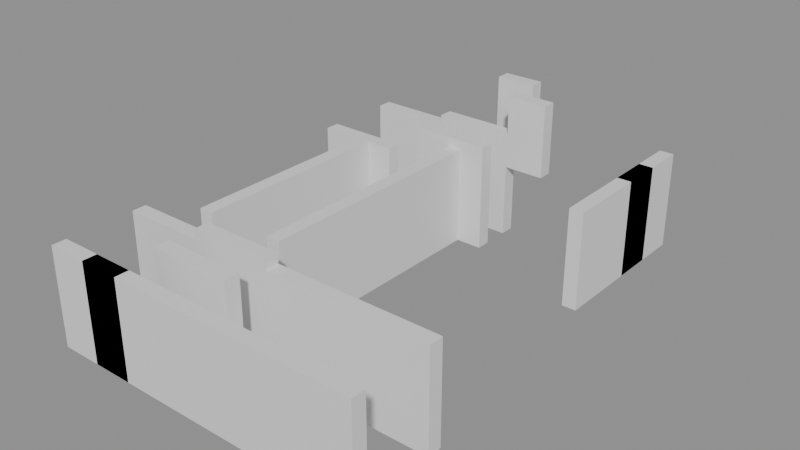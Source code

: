 # Source: building_lego.blend  (saved by Blender 5.0.119; exported with 4.5.12 LTS)
import bpy
from mathutils import Matrix  # noqa: F401  (used for matrix-valued properties, if any)

bpy.ops.wm.read_factory_settings(use_empty=True)
scene = bpy.context.scene
scene.name = 'Scene'

# ---- collections
col_01_paredes_externas = bpy.data.collections.new('01_Paredes_Externas'); scene.collection.children.link(col_01_paredes_externas)
col_02_paredes_internas = bpy.data.collections.new('02_Paredes_Internas'); scene.collection.children.link(col_02_paredes_internas)

# ---- materials (node trees are filled in below, after node groups)
mat_mat_parede_externa = bpy.data.materials.new('Mat_Parede_Externa')
mat_mat_parede_interna = bpy.data.materials.new('Mat_Parede_Interna')

# ---- material node trees
mat_mat_parede_externa.use_nodes = True; mat_mat_parede_externa.node_tree.nodes.clear()
_N = mat_mat_parede_externa.node_tree.nodes; _L = mat_mat_parede_externa.node_tree.links
n0 = _N.new('ShaderNodeBsdfPrincipled'); n0.name = 'BSDF - Pré-fundamentado'; n0.location = (-200, 100)
n1 = _N.new('ShaderNodeOutputMaterial'); n1.name = 'Saída de material'; n1.location = (200, 100)
_L.new(n0.outputs[0], n1.inputs[0])
n1.is_active_output = True
mat_mat_parede_interna.use_nodes = True; mat_mat_parede_interna.node_tree.nodes.clear()
_N = mat_mat_parede_interna.node_tree.nodes; _L = mat_mat_parede_interna.node_tree.links
n0 = _N.new('ShaderNodeBsdfPrincipled'); n0.name = 'BSDF - Pré-fundamentado'; n0.location = (-200, 100)
n1 = _N.new('ShaderNodeOutputMaterial'); n1.name = 'Saída de material'; n1.location = (200, 100)
_L.new(n0.outputs[0], n1.inputs[0])
n1.is_active_output = True

# ---- meshes
me_bloco_stone_wall_5112_3761_z0 = bpy.data.meshes.new('Bloco_stone_wall_5112_3761_z0')
me_bloco_stone_wall_5112_3761_z0.from_pydata([(-0.5, -0.175, -1.2), (0.5, -0.175, -1.2), (0.5, 0.175, -1.2), (-0.5, 0.175, -1.2), (-0.5, -0.175, 1.2), (0.5, -0.175, 1.2), (0.5, 0.175, 1.2), (-0.5, 0.175, 1.2)], [], [(0, 1, 2, 3), (4, 7, 6, 5), (0, 4, 5, 1), (2, 6, 7, 3), (0, 3, 7, 4), (1, 5, 6, 2)])
me_bloco_stone_wall_5112_3761_z0.materials.append(mat_mat_parede_externa)
me_bloco_stone_wall_5112_3761_z0.update()
me_bloco_stone_wall_5113_3761_z0 = bpy.data.meshes.new('Bloco_stone_wall_5113_3761_z0')
me_bloco_stone_wall_5113_3761_z0.from_pydata([(-0.5, -0.175, -1.2), (0.5, -0.175, -1.2), (0.5, 0.175, -1.2), (-0.5, 0.175, -1.2), (-0.5, -0.175, 1.2), (0.5, -0.175, 1.2), (0.5, 0.175, 1.2), (-0.5, 0.175, 1.2)], [], [(0, 1, 2, 3), (4, 7, 6, 5), (0, 4, 5, 1), (2, 6, 7, 3), (0, 3, 7, 4), (1, 5, 6, 2)])
me_bloco_stone_wall_5113_3761_z0.materials.append(mat_mat_parede_externa)
me_bloco_stone_wall_5113_3761_z0.update()
me_bloco_stone_wall_5113_3761_z0_001 = bpy.data.meshes.new('Bloco_stone_wall_5113_3761_z0.001')
me_bloco_stone_wall_5113_3761_z0_001.from_pydata([(-0.5, -0.175, -1.2), (0.5, -0.175, -1.2), (0.5, 0.175, -1.2), (-0.5, 0.175, -1.2), (-0.5, -0.175, 1.2), (0.5, -0.175, 1.2), (0.5, 0.175, 1.2), (-0.5, 0.175, 1.2)], [], [(0, 1, 2, 3), (4, 7, 6, 5), (0, 4, 5, 1), (2, 6, 7, 3), (0, 3, 7, 4), (1, 5, 6, 2)])
me_bloco_stone_wall_5113_3761_z0_001.materials.append(mat_mat_parede_externa)
me_bloco_stone_wall_5113_3761_z0_001.update()
me_bloco_stone_wall_5114_3761_z0 = bpy.data.meshes.new('Bloco_stone_wall_5114_3761_z0')
me_bloco_stone_wall_5114_3761_z0.from_pydata([(-0.5, -0.175, -1.2), (0.5, -0.175, -1.2), (0.5, 0.175, -1.2), (-0.5, 0.175, -1.2), (-0.5, -0.175, 1.2), (0.5, -0.175, 1.2), (0.5, 0.175, 1.2), (-0.5, 0.175, 1.2)], [], [(0, 1, 2, 3), (4, 7, 6, 5), (0, 4, 5, 1), (2, 6, 7, 3), (0, 3, 7, 4), (1, 5, 6, 2)])
me_bloco_stone_wall_5114_3761_z0.materials.append(mat_mat_parede_externa)
me_bloco_stone_wall_5114_3761_z0.update()
me_bloco_stone_wall_5115_3761_z0 = bpy.data.meshes.new('Bloco_stone_wall_5115_3761_z0')
me_bloco_stone_wall_5115_3761_z0.from_pydata([(-0.5, -0.175, -1.2), (0.5, -0.175, -1.2), (0.5, 0.175, -1.2), (-0.5, 0.175, -1.2), (-0.5, -0.175, 1.2), (0.5, -0.175, 1.2), (0.5, 0.175, 1.2), (-0.5, 0.175, 1.2)], [], [(0, 1, 2, 3), (4, 7, 6, 5), (0, 4, 5, 1), (2, 6, 7, 3), (0, 3, 7, 4), (1, 5, 6, 2)])
me_bloco_stone_wall_5115_3761_z0.materials.append(mat_mat_parede_externa)
me_bloco_stone_wall_5115_3761_z0.update()
me_bloco_stone_wall_5116_3761_z0 = bpy.data.meshes.new('Bloco_stone_wall_5116_3761_z0')
me_bloco_stone_wall_5116_3761_z0.from_pydata([(-0.5, -0.175, -1.2), (0.5, -0.175, -1.2), (0.5, 0.175, -1.2), (-0.5, 0.175, -1.2), (-0.5, -0.175, 1.2), (0.5, -0.175, 1.2), (0.5, 0.175, 1.2), (-0.5, 0.175, 1.2)], [], [(0, 1, 2, 3), (4, 7, 6, 5), (0, 4, 5, 1), (2, 6, 7, 3), (0, 3, 7, 4), (1, 5, 6, 2)])
me_bloco_stone_wall_5116_3761_z0.materials.append(mat_mat_parede_externa)
me_bloco_stone_wall_5116_3761_z0.update()
me_bloco_stone_wall_5117_3761_z0 = bpy.data.meshes.new('Bloco_stone_wall_5117_3761_z0')
me_bloco_stone_wall_5117_3761_z0.from_pydata([(-0.5, -0.175, -1.2), (0.5, -0.175, -1.2), (0.5, 0.175, -1.2), (-0.5, 0.175, -1.2), (-0.5, -0.175, 1.2), (0.5, -0.175, 1.2), (0.5, 0.175, 1.2), (-0.5, 0.175, 1.2)], [], [(0, 1, 2, 3), (4, 7, 6, 5), (0, 4, 5, 1), (2, 6, 7, 3), (0, 3, 7, 4), (1, 5, 6, 2)])
me_bloco_stone_wall_5117_3761_z0.materials.append(mat_mat_parede_externa)
me_bloco_stone_wall_5117_3761_z0.update()
me_bloco_stone_wall_5118_3761_z0 = bpy.data.meshes.new('Bloco_stone_wall_5118_3761_z0')
me_bloco_stone_wall_5118_3761_z0.from_pydata([(-0.5, -0.175, -1.2), (0.5, -0.175, -1.2), (0.5, 0.175, -1.2), (-0.5, 0.175, -1.2), (-0.5, -0.175, 1.2), (0.5, -0.175, 1.2), (0.5, 0.175, 1.2), (-0.5, 0.175, 1.2)], [], [(0, 1, 2, 3), (4, 7, 6, 5), (0, 4, 5, 1), (2, 6, 7, 3), (0, 3, 7, 4), (1, 5, 6, 2)])
me_bloco_stone_wall_5118_3761_z0.materials.append(mat_mat_parede_externa)
me_bloco_stone_wall_5118_3761_z0.update()
me_bloco_stone_wall_5119_3761_z0 = bpy.data.meshes.new('Bloco_stone_wall_5119_3761_z0')
me_bloco_stone_wall_5119_3761_z0.from_pydata([(-0.5, -0.175, -1.2), (0.5, -0.175, -1.2), (0.5, 0.175, -1.2), (-0.5, 0.175, -1.2), (-0.5, -0.175, 1.2), (0.5, -0.175, 1.2), (0.5, 0.175, 1.2), (-0.5, 0.175, 1.2)], [], [(0, 1, 2, 3), (4, 7, 6, 5), (0, 4, 5, 1), (2, 6, 7, 3), (0, 3, 7, 4), (1, 5, 6, 2)])
me_bloco_stone_wall_5119_3761_z0.materials.append(mat_mat_parede_externa)
me_bloco_stone_wall_5119_3761_z0.update()
me_bloco_wall_torch_5115_3772_z15 = bpy.data.meshes.new('Bloco_wall_torch_5115_3772_z15')
me_bloco_wall_torch_5115_3772_z15.from_pydata([(-0.5, -0.175, -0.9), (0.5, -0.175, -0.9), (0.5, 0.175, -0.9), (-0.5, 0.175, -0.9), (-0.5, -0.175, 0.9), (0.5, -0.175, 0.9), (0.5, 0.175, 0.9), (-0.5, 0.175, 0.9)], [], [(0, 1, 2, 3), (4, 7, 6, 5), (0, 4, 5, 1), (2, 6, 7, 3), (0, 3, 7, 4), (1, 5, 6, 2)])
me_bloco_wall_torch_5115_3772_z15.materials.append(mat_mat_parede_externa)
me_bloco_wall_torch_5115_3772_z15.update()
me_bloco_stone_wall_5119_3769_z0 = bpy.data.meshes.new('Bloco_stone_wall_5119_3769_z0')
me_bloco_stone_wall_5119_3769_z0.from_pydata([(-0.175, -0.5, -1.2), (0.175, -0.5, -1.2), (0.175, 0.5, -1.2), (-0.175, 0.5, -1.2), (-0.175, -0.5, 1.2), (0.175, -0.5, 1.2), (0.175, 0.5, 1.2), (-0.175, 0.5, 1.2)], [], [(0, 1, 2, 3), (4, 7, 6, 5), (0, 4, 5, 1), (2, 6, 7, 3), (0, 3, 7, 4), (1, 5, 6, 2)])
me_bloco_stone_wall_5119_3769_z0.materials.append(mat_mat_parede_externa)
me_bloco_stone_wall_5119_3769_z0.update()
me_bloco_stone_wall_5119_3770_z0 = bpy.data.meshes.new('Bloco_stone_wall_5119_3770_z0')
me_bloco_stone_wall_5119_3770_z0.from_pydata([(-0.175, -0.5, -1.2), (0.175, -0.5, -1.2), (0.175, 0.5, -1.2), (-0.175, 0.5, -1.2), (-0.175, -0.5, 1.2), (0.175, -0.5, 1.2), (0.175, 0.5, 1.2), (-0.175, 0.5, 1.2)], [], [(0, 1, 2, 3), (4, 7, 6, 5), (0, 4, 5, 1), (2, 6, 7, 3), (0, 3, 7, 4), (1, 5, 6, 2)])
me_bloco_stone_wall_5119_3770_z0.materials.append(mat_mat_parede_externa)
me_bloco_stone_wall_5119_3770_z0.update()
me_bloco_stone_wall_5119_3771_z0 = bpy.data.meshes.new('Bloco_stone_wall_5119_3771_z0')
me_bloco_stone_wall_5119_3771_z0.from_pydata([(-0.175, -0.5, -1.2), (0.175, -0.5, -1.2), (0.175, 0.5, -1.2), (-0.175, 0.5, -1.2), (-0.175, -0.5, 1.2), (0.175, -0.5, 1.2), (0.175, 0.5, 1.2), (-0.175, 0.5, 1.2)], [], [(0, 1, 2, 3), (4, 7, 6, 5), (0, 4, 5, 1), (2, 6, 7, 3), (0, 3, 7, 4), (1, 5, 6, 2)])
me_bloco_stone_wall_5119_3771_z0.materials.append(mat_mat_parede_externa)
me_bloco_stone_wall_5119_3771_z0.update()
me_bloco_stone_wall_5119_3771_z0_001 = bpy.data.meshes.new('Bloco_stone_wall_5119_3771_z0.001')
me_bloco_stone_wall_5119_3771_z0_001.from_pydata([(-0.175, -0.5, -1.2), (0.175, -0.5, -1.2), (0.175, 0.5, -1.2), (-0.175, 0.5, -1.2), (-0.175, -0.5, 1.2), (0.175, -0.5, 1.2), (0.175, 0.5, 1.2), (-0.175, 0.5, 1.2)], [], [(0, 1, 2, 3), (4, 7, 6, 5), (0, 4, 5, 1), (2, 6, 7, 3), (0, 3, 7, 4), (1, 5, 6, 2)])
me_bloco_stone_wall_5119_3771_z0_001.materials.append(mat_mat_parede_externa)
me_bloco_stone_wall_5119_3771_z0_001.update()
me_bloco_stone_wall_5119_3772_z0 = bpy.data.meshes.new('Bloco_stone_wall_5119_3772_z0')
me_bloco_stone_wall_5119_3772_z0.from_pydata([(-0.175, -0.5, -1.2), (0.175, -0.5, -1.2), (0.175, 0.5, -1.2), (-0.175, 0.5, -1.2), (-0.175, -0.5, 1.2), (0.175, -0.5, 1.2), (0.175, 0.5, 1.2), (-0.175, 0.5, 1.2)], [], [(0, 1, 2, 3), (4, 7, 6, 5), (0, 4, 5, 1), (2, 6, 7, 3), (0, 3, 7, 4), (1, 5, 6, 2)])
me_bloco_stone_wall_5119_3772_z0.materials.append(mat_mat_parede_externa)
me_bloco_stone_wall_5119_3772_z0.update()
me_bloco_stone_wall_5114_3762_z0 = bpy.data.meshes.new('Bloco_stone_wall_5114_3762_z0')
me_bloco_stone_wall_5114_3762_z0.from_pydata([(-0.5, -0.175, -1.32), (0.5, -0.175, -1.32), (0.5, 0.175, -1.32), (-0.5, 0.175, -1.32), (-0.5, -0.175, 1.32), (0.5, -0.175, 1.32), (0.5, 0.175, 1.32), (-0.5, 0.175, 1.32)], [], [(0, 1, 2, 3), (4, 7, 6, 5), (0, 4, 5, 1), (2, 6, 7, 3), (0, 3, 7, 4), (1, 5, 6, 2)])
me_bloco_stone_wall_5114_3762_z0.materials.append(mat_mat_parede_interna)
me_bloco_stone_wall_5114_3762_z0.update()
me_bloco_stone_wall_5115_3762_z0 = bpy.data.meshes.new('Bloco_stone_wall_5115_3762_z0')
me_bloco_stone_wall_5115_3762_z0.from_pydata([(-0.5, -0.175, -1.32), (0.5, -0.175, -1.32), (0.5, 0.175, -1.32), (-0.5, 0.175, -1.32), (-0.5, -0.175, 1.32), (0.5, -0.175, 1.32), (0.5, 0.175, 1.32), (-0.5, 0.175, 1.32)], [], [(0, 1, 2, 3), (4, 7, 6, 5), (0, 4, 5, 1), (2, 6, 7, 3), (0, 3, 7, 4), (1, 5, 6, 2)])
me_bloco_stone_wall_5115_3762_z0.materials.append(mat_mat_parede_interna)
me_bloco_stone_wall_5115_3762_z0.update()
me_bloco_stone_wall_5112_3763_z0 = bpy.data.meshes.new('Bloco_stone_wall_5112_3763_z0')
me_bloco_stone_wall_5112_3763_z0.from_pydata([(-0.5, -0.175, -1.2), (0.5, -0.175, -1.2), (0.5, 0.175, -1.2), (-0.5, 0.175, -1.2), (-0.5, -0.175, 1.2), (0.5, -0.175, 1.2), (0.5, 0.175, 1.2), (-0.5, 0.175, 1.2)], [], [(0, 1, 2, 3), (4, 7, 6, 5), (0, 4, 5, 1), (2, 6, 7, 3), (0, 3, 7, 4), (1, 5, 6, 2)])
me_bloco_stone_wall_5112_3763_z0.materials.append(mat_mat_parede_interna)
me_bloco_stone_wall_5112_3763_z0.update()
me_bloco_stone_wall_5113_3763_z0 = bpy.data.meshes.new('Bloco_stone_wall_5113_3763_z0')
me_bloco_stone_wall_5113_3763_z0.from_pydata([(-0.5, -0.175, -1.2), (0.5, -0.175, -1.2), (0.5, 0.175, -1.2), (-0.5, 0.175, -1.2), (-0.5, -0.175, 1.2), (0.5, -0.175, 1.2), (0.5, 0.175, 1.2), (-0.5, 0.175, 1.2)], [], [(0, 1, 2, 3), (4, 7, 6, 5), (0, 4, 5, 1), (2, 6, 7, 3), (0, 3, 7, 4), (1, 5, 6, 2)])
me_bloco_stone_wall_5113_3763_z0.materials.append(mat_mat_parede_interna)
me_bloco_stone_wall_5113_3763_z0.update()
me_bloco_stone_wall_5114_3763_z0 = bpy.data.meshes.new('Bloco_stone_wall_5114_3763_z0')
me_bloco_stone_wall_5114_3763_z0.from_pydata([(-0.5, -0.175, -1.32), (0.5, -0.175, -1.32), (0.5, 0.175, -1.32), (-0.5, 0.175, -1.32), (-0.5, -0.175, 1.32), (0.5, -0.175, 1.32), (0.5, 0.175, 1.32), (-0.5, 0.175, 1.32)], [], [(0, 1, 2, 3), (4, 7, 6, 5), (0, 4, 5, 1), (2, 6, 7, 3), (0, 3, 7, 4), (1, 5, 6, 2)])
me_bloco_stone_wall_5114_3763_z0.materials.append(mat_mat_parede_interna)
me_bloco_stone_wall_5114_3763_z0.update()
me_bloco_stone_wall_5115_3763_z0 = bpy.data.meshes.new('Bloco_stone_wall_5115_3763_z0')
me_bloco_stone_wall_5115_3763_z0.from_pydata([(-0.5, -0.175, -1.32), (0.5, -0.175, -1.32), (0.5, 0.175, -1.32), (-0.5, 0.175, -1.32), (-0.5, -0.175, 1.32), (0.5, -0.175, 1.32), (0.5, 0.175, 1.32), (-0.5, 0.175, 1.32)], [], [(0, 1, 2, 3), (4, 7, 6, 5), (0, 4, 5, 1), (2, 6, 7, 3), (0, 3, 7, 4), (1, 5, 6, 2)])
me_bloco_stone_wall_5115_3763_z0.materials.append(mat_mat_parede_interna)
me_bloco_stone_wall_5115_3763_z0.update()
me_bloco_stone_wall_5116_3763_z0 = bpy.data.meshes.new('Bloco_stone_wall_5116_3763_z0')
me_bloco_stone_wall_5116_3763_z0.from_pydata([(-0.5, -0.175, -1.2), (0.5, -0.175, -1.2), (0.5, 0.175, -1.2), (-0.5, 0.175, -1.2), (-0.5, -0.175, 1.2), (0.5, -0.175, 1.2), (0.5, 0.175, 1.2), (-0.5, 0.175, 1.2)], [], [(0, 1, 2, 3), (4, 7, 6, 5), (0, 4, 5, 1), (2, 6, 7, 3), (0, 3, 7, 4), (1, 5, 6, 2)])
me_bloco_stone_wall_5116_3763_z0.materials.append(mat_mat_parede_interna)
me_bloco_stone_wall_5116_3763_z0.update()
me_bloco_stone_wall_5117_3763_z0 = bpy.data.meshes.new('Bloco_stone_wall_5117_3763_z0')
me_bloco_stone_wall_5117_3763_z0.from_pydata([(-0.5, -0.175, -1.2), (0.5, -0.175, -1.2), (0.5, 0.175, -1.2), (-0.5, 0.175, -1.2), (-0.5, -0.175, 1.2), (0.5, -0.175, 1.2), (0.5, 0.175, 1.2), (-0.5, 0.175, 1.2)], [], [(0, 1, 2, 3), (4, 7, 6, 5), (0, 4, 5, 1), (2, 6, 7, 3), (0, 3, 7, 4), (1, 5, 6, 2)])
me_bloco_stone_wall_5117_3763_z0.materials.append(mat_mat_parede_interna)
me_bloco_stone_wall_5117_3763_z0.update()
me_bloco_stone_wall_5118_3763_z0 = bpy.data.meshes.new('Bloco_stone_wall_5118_3763_z0')
me_bloco_stone_wall_5118_3763_z0.from_pydata([(-0.5, -0.175, -1.2), (0.5, -0.175, -1.2), (0.5, 0.175, -1.2), (-0.5, 0.175, -1.2), (-0.5, -0.175, 1.2), (0.5, -0.175, 1.2), (0.5, 0.175, 1.2), (-0.5, 0.175, 1.2)], [], [(0, 1, 2, 3), (4, 7, 6, 5), (0, 4, 5, 1), (2, 6, 7, 3), (0, 3, 7, 4), (1, 5, 6, 2)])
me_bloco_stone_wall_5118_3763_z0.materials.append(mat_mat_parede_interna)
me_bloco_stone_wall_5118_3763_z0.update()
me_bloco_stone_wall_5119_3763_z0 = bpy.data.meshes.new('Bloco_stone_wall_5119_3763_z0')
me_bloco_stone_wall_5119_3763_z0.from_pydata([(-0.5, -0.175, -1.2), (0.5, -0.175, -1.2), (0.5, 0.175, -1.2), (-0.5, 0.175, -1.2), (-0.5, -0.175, 1.2), (0.5, -0.175, 1.2), (0.5, 0.175, 1.2), (-0.5, 0.175, 1.2)], [], [(0, 1, 2, 3), (4, 7, 6, 5), (0, 4, 5, 1), (2, 6, 7, 3), (0, 3, 7, 4), (1, 5, 6, 2)])
me_bloco_stone_wall_5119_3763_z0.materials.append(mat_mat_parede_interna)
me_bloco_stone_wall_5119_3763_z0.update()
me_bloco_stone_wall_5112_3769_z0 = bpy.data.meshes.new('Bloco_stone_wall_5112_3769_z0')
me_bloco_stone_wall_5112_3769_z0.from_pydata([(-0.5, -0.175, -1.2), (0.5, -0.175, -1.2), (0.5, 0.175, -1.2), (-0.5, 0.175, -1.2), (-0.5, -0.175, 1.2), (0.5, -0.175, 1.2), (0.5, 0.175, 1.2), (-0.5, 0.175, 1.2)], [], [(0, 1, 2, 3), (4, 7, 6, 5), (0, 4, 5, 1), (2, 6, 7, 3), (0, 3, 7, 4), (1, 5, 6, 2)])
me_bloco_stone_wall_5112_3769_z0.materials.append(mat_mat_parede_interna)
me_bloco_stone_wall_5112_3769_z0.update()
me_bloco_stone_wall_5113_3769_z0 = bpy.data.meshes.new('Bloco_stone_wall_5113_3769_z0')
me_bloco_stone_wall_5113_3769_z0.from_pydata([(-0.5, -0.175, -1.2), (0.5, -0.175, -1.2), (0.5, 0.175, -1.2), (-0.5, 0.175, -1.2), (-0.5, -0.175, 1.2), (0.5, -0.175, 1.2), (0.5, 0.175, 1.2), (-0.5, 0.175, 1.2)], [], [(0, 1, 2, 3), (4, 7, 6, 5), (0, 4, 5, 1), (2, 6, 7, 3), (0, 3, 7, 4), (1, 5, 6, 2)])
me_bloco_stone_wall_5113_3769_z0.materials.append(mat_mat_parede_interna)
me_bloco_stone_wall_5113_3769_z0.update()
me_bloco_stone_wall_5114_3770_z0 = bpy.data.meshes.new('Bloco_stone_wall_5114_3770_z0')
me_bloco_stone_wall_5114_3770_z0.from_pydata([(-0.5, -0.175, -1.32), (0.5, -0.175, -1.32), (0.5, 0.175, -1.32), (-0.5, 0.175, -1.32), (-0.5, -0.175, 1.32), (0.5, -0.175, 1.32), (0.5, 0.175, 1.32), (-0.5, 0.175, 1.32)], [], [(0, 1, 2, 3), (4, 7, 6, 5), (0, 4, 5, 1), (2, 6, 7, 3), (0, 3, 7, 4), (1, 5, 6, 2)])
me_bloco_stone_wall_5114_3770_z0.materials.append(mat_mat_parede_interna)
me_bloco_stone_wall_5114_3770_z0.update()
me_bloco_stone_wall_5115_3770_z0 = bpy.data.meshes.new('Bloco_stone_wall_5115_3770_z0')
me_bloco_stone_wall_5115_3770_z0.from_pydata([(-0.5, -0.175, -1.32), (0.5, -0.175, -1.32), (0.5, 0.175, -1.32), (-0.5, 0.175, -1.32), (-0.5, -0.175, 1.32), (0.5, -0.175, 1.32), (0.5, 0.175, 1.32), (-0.5, 0.175, 1.32)], [], [(0, 1, 2, 3), (4, 7, 6, 5), (0, 4, 5, 1), (2, 6, 7, 3), (0, 3, 7, 4), (1, 5, 6, 2)])
me_bloco_stone_wall_5115_3770_z0.materials.append(mat_mat_parede_interna)
me_bloco_stone_wall_5115_3770_z0.update()
me_bloco_stone_wall_5112_3771_z0 = bpy.data.meshes.new('Bloco_stone_wall_5112_3771_z0')
me_bloco_stone_wall_5112_3771_z0.from_pydata([(-0.5, -0.175, -1.2), (0.5, -0.175, -1.2), (0.5, 0.175, -1.2), (-0.5, 0.175, -1.2), (-0.5, -0.175, 1.2), (0.5, -0.175, 1.2), (0.5, 0.175, 1.2), (-0.5, 0.175, 1.2)], [], [(0, 1, 2, 3), (4, 7, 6, 5), (0, 4, 5, 1), (2, 6, 7, 3), (0, 3, 7, 4), (1, 5, 6, 2)])
me_bloco_stone_wall_5112_3771_z0.materials.append(mat_mat_parede_interna)
me_bloco_stone_wall_5112_3771_z0.update()
me_bloco_stone_wall_5113_3771_z0 = bpy.data.meshes.new('Bloco_stone_wall_5113_3771_z0')
me_bloco_stone_wall_5113_3771_z0.from_pydata([(-0.5, -0.175, -1.2), (0.5, -0.175, -1.2), (0.5, 0.175, -1.2), (-0.5, 0.175, -1.2), (-0.5, -0.175, 1.2), (0.5, -0.175, 1.2), (0.5, 0.175, 1.2), (-0.5, 0.175, 1.2)], [], [(0, 1, 2, 3), (4, 7, 6, 5), (0, 4, 5, 1), (2, 6, 7, 3), (0, 3, 7, 4), (1, 5, 6, 2)])
me_bloco_stone_wall_5113_3771_z0.materials.append(mat_mat_parede_interna)
me_bloco_stone_wall_5113_3771_z0.update()
me_bloco_stone_wall_5114_3771_z0 = bpy.data.meshes.new('Bloco_stone_wall_5114_3771_z0')
me_bloco_stone_wall_5114_3771_z0.from_pydata([(-0.5, -0.175, -1.32), (0.5, -0.175, -1.32), (0.5, 0.175, -1.32), (-0.5, 0.175, -1.32), (-0.5, -0.175, 1.32), (0.5, -0.175, 1.32), (0.5, 0.175, 1.32), (-0.5, 0.175, 1.32)], [], [(0, 1, 2, 3), (4, 7, 6, 5), (0, 4, 5, 1), (2, 6, 7, 3), (0, 3, 7, 4), (1, 5, 6, 2)])
me_bloco_stone_wall_5114_3771_z0.materials.append(mat_mat_parede_interna)
me_bloco_stone_wall_5114_3771_z0.update()
me_bloco_stone_wall_5115_3771_z0 = bpy.data.meshes.new('Bloco_stone_wall_5115_3771_z0')
me_bloco_stone_wall_5115_3771_z0.from_pydata([(-0.5, -0.175, -1.32), (0.5, -0.175, -1.32), (0.5, 0.175, -1.32), (-0.5, 0.175, -1.32), (-0.5, -0.175, 1.32), (0.5, -0.175, 1.32), (0.5, 0.175, 1.32), (-0.5, 0.175, 1.32)], [], [(0, 1, 2, 3), (4, 7, 6, 5), (0, 4, 5, 1), (2, 6, 7, 3), (0, 3, 7, 4), (1, 5, 6, 2)])
me_bloco_stone_wall_5115_3771_z0.materials.append(mat_mat_parede_interna)
me_bloco_stone_wall_5115_3771_z0.update()
me_bloco_wall_torch_5116_3771_z15 = bpy.data.meshes.new('Bloco_wall_torch_5116_3771_z15')
me_bloco_wall_torch_5116_3771_z15.from_pydata([(-0.5, -0.175, -0.9), (0.5, -0.175, -0.9), (0.5, 0.175, -0.9), (-0.5, 0.175, -0.9), (-0.5, -0.175, 0.9), (0.5, -0.175, 0.9), (0.5, 0.175, 0.9), (-0.5, 0.175, 0.9)], [], [(0, 1, 2, 3), (4, 7, 6, 5), (0, 4, 5, 1), (2, 6, 7, 3), (0, 3, 7, 4), (1, 5, 6, 2)])
me_bloco_wall_torch_5116_3771_z15.materials.append(mat_mat_parede_interna)
me_bloco_wall_torch_5116_3771_z15.update()
me_bloco_stone_wall_5113_3764_z0 = bpy.data.meshes.new('Bloco_stone_wall_5113_3764_z0')
me_bloco_stone_wall_5113_3764_z0.from_pydata([(-0.175, -0.5, -1.2), (0.175, -0.5, -1.2), (0.175, 0.5, -1.2), (-0.175, 0.5, -1.2), (-0.175, -0.5, 1.2), (0.175, -0.5, 1.2), (0.175, 0.5, 1.2), (-0.175, 0.5, 1.2)], [], [(0, 1, 2, 3), (4, 7, 6, 5), (0, 4, 5, 1), (2, 6, 7, 3), (0, 3, 7, 4), (1, 5, 6, 2)])
me_bloco_stone_wall_5113_3764_z0.materials.append(mat_mat_parede_interna)
me_bloco_stone_wall_5113_3764_z0.update()
me_bloco_stone_wall_5113_3765_z0 = bpy.data.meshes.new('Bloco_stone_wall_5113_3765_z0')
me_bloco_stone_wall_5113_3765_z0.from_pydata([(-0.175, -0.5, -1.2), (0.175, -0.5, -1.2), (0.175, 0.5, -1.2), (-0.175, 0.5, -1.2), (-0.175, -0.5, 1.2), (0.175, -0.5, 1.2), (0.175, 0.5, 1.2), (-0.175, 0.5, 1.2)], [], [(0, 1, 2, 3), (4, 7, 6, 5), (0, 4, 5, 1), (2, 6, 7, 3), (0, 3, 7, 4), (1, 5, 6, 2)])
me_bloco_stone_wall_5113_3765_z0.materials.append(mat_mat_parede_interna)
me_bloco_stone_wall_5113_3765_z0.update()
me_bloco_stone_wall_5113_3766_z0 = bpy.data.meshes.new('Bloco_stone_wall_5113_3766_z0')
me_bloco_stone_wall_5113_3766_z0.from_pydata([(-0.175, -0.5, -1.2), (0.175, -0.5, -1.2), (0.175, 0.5, -1.2), (-0.175, 0.5, -1.2), (-0.175, -0.5, 1.2), (0.175, -0.5, 1.2), (0.175, 0.5, 1.2), (-0.175, 0.5, 1.2)], [], [(0, 1, 2, 3), (4, 7, 6, 5), (0, 4, 5, 1), (2, 6, 7, 3), (0, 3, 7, 4), (1, 5, 6, 2)])
me_bloco_stone_wall_5113_3766_z0.materials.append(mat_mat_parede_interna)
me_bloco_stone_wall_5113_3766_z0.update()
me_bloco_stone_wall_5113_3767_z0 = bpy.data.meshes.new('Bloco_stone_wall_5113_3767_z0')
me_bloco_stone_wall_5113_3767_z0.from_pydata([(-0.175, -0.5, -1.2), (0.175, -0.5, -1.2), (0.175, 0.5, -1.2), (-0.175, 0.5, -1.2), (-0.175, -0.5, 1.2), (0.175, -0.5, 1.2), (0.175, 0.5, 1.2), (-0.175, 0.5, 1.2)], [], [(0, 1, 2, 3), (4, 7, 6, 5), (0, 4, 5, 1), (2, 6, 7, 3), (0, 3, 7, 4), (1, 5, 6, 2)])
me_bloco_stone_wall_5113_3767_z0.materials.append(mat_mat_parede_interna)
me_bloco_stone_wall_5113_3767_z0.update()
me_bloco_stone_wall_5113_3768_z0 = bpy.data.meshes.new('Bloco_stone_wall_5113_3768_z0')
me_bloco_stone_wall_5113_3768_z0.from_pydata([(-0.175, -0.5, -1.2), (0.175, -0.5, -1.2), (0.175, 0.5, -1.2), (-0.175, 0.5, -1.2), (-0.175, -0.5, 1.2), (0.175, -0.5, 1.2), (0.175, 0.5, 1.2), (-0.175, 0.5, 1.2)], [], [(0, 1, 2, 3), (4, 7, 6, 5), (0, 4, 5, 1), (2, 6, 7, 3), (0, 3, 7, 4), (1, 5, 6, 2)])
me_bloco_stone_wall_5113_3768_z0.materials.append(mat_mat_parede_interna)
me_bloco_stone_wall_5113_3768_z0.update()
me_bloco_stone_wall_5115_3764_z0 = bpy.data.meshes.new('Bloco_stone_wall_5115_3764_z0')
me_bloco_stone_wall_5115_3764_z0.from_pydata([(-0.175, -0.5, -1.2), (0.175, -0.5, -1.2), (0.175, 0.5, -1.2), (-0.175, 0.5, -1.2), (-0.175, -0.5, 1.2), (0.175, -0.5, 1.2), (0.175, 0.5, 1.2), (-0.175, 0.5, 1.2)], [], [(0, 1, 2, 3), (4, 7, 6, 5), (0, 4, 5, 1), (2, 6, 7, 3), (0, 3, 7, 4), (1, 5, 6, 2)])
me_bloco_stone_wall_5115_3764_z0.materials.append(mat_mat_parede_interna)
me_bloco_stone_wall_5115_3764_z0.update()
me_bloco_stone_wall_5115_3765_z0 = bpy.data.meshes.new('Bloco_stone_wall_5115_3765_z0')
me_bloco_stone_wall_5115_3765_z0.from_pydata([(-0.175, -0.5, -1.2), (0.175, -0.5, -1.2), (0.175, 0.5, -1.2), (-0.175, 0.5, -1.2), (-0.175, -0.5, 1.2), (0.175, -0.5, 1.2), (0.175, 0.5, 1.2), (-0.175, 0.5, 1.2)], [], [(0, 1, 2, 3), (4, 7, 6, 5), (0, 4, 5, 1), (2, 6, 7, 3), (0, 3, 7, 4), (1, 5, 6, 2)])
me_bloco_stone_wall_5115_3765_z0.materials.append(mat_mat_parede_interna)
me_bloco_stone_wall_5115_3765_z0.update()
me_bloco_stone_wall_5115_3766_z0 = bpy.data.meshes.new('Bloco_stone_wall_5115_3766_z0')
me_bloco_stone_wall_5115_3766_z0.from_pydata([(-0.175, -0.5, -1.2), (0.175, -0.5, -1.2), (0.175, 0.5, -1.2), (-0.175, 0.5, -1.2), (-0.175, -0.5, 1.2), (0.175, -0.5, 1.2), (0.175, 0.5, 1.2), (-0.175, 0.5, 1.2)], [], [(0, 1, 2, 3), (4, 7, 6, 5), (0, 4, 5, 1), (2, 6, 7, 3), (0, 3, 7, 4), (1, 5, 6, 2)])
me_bloco_stone_wall_5115_3766_z0.materials.append(mat_mat_parede_interna)
me_bloco_stone_wall_5115_3766_z0.update()
me_bloco_stone_wall_5115_3767_z0 = bpy.data.meshes.new('Bloco_stone_wall_5115_3767_z0')
me_bloco_stone_wall_5115_3767_z0.from_pydata([(-0.175, -0.5, -1.2), (0.175, -0.5, -1.2), (0.175, 0.5, -1.2), (-0.175, 0.5, -1.2), (-0.175, -0.5, 1.2), (0.175, -0.5, 1.2), (0.175, 0.5, 1.2), (-0.175, 0.5, 1.2)], [], [(0, 1, 2, 3), (4, 7, 6, 5), (0, 4, 5, 1), (2, 6, 7, 3), (0, 3, 7, 4), (1, 5, 6, 2)])
me_bloco_stone_wall_5115_3767_z0.materials.append(mat_mat_parede_interna)
me_bloco_stone_wall_5115_3767_z0.update()
me_bloco_stone_wall_5115_3768_z0 = bpy.data.meshes.new('Bloco_stone_wall_5115_3768_z0')
me_bloco_stone_wall_5115_3768_z0.from_pydata([(-0.175, -0.5, -1.2), (0.175, -0.5, -1.2), (0.175, 0.5, -1.2), (-0.175, 0.5, -1.2), (-0.175, -0.5, 1.2), (0.175, -0.5, 1.2), (0.175, 0.5, 1.2), (-0.175, 0.5, 1.2)], [], [(0, 1, 2, 3), (4, 7, 6, 5), (0, 4, 5, 1), (2, 6, 7, 3), (0, 3, 7, 4), (1, 5, 6, 2)])
me_bloco_stone_wall_5115_3768_z0.materials.append(mat_mat_parede_interna)
me_bloco_stone_wall_5115_3768_z0.update()
me_bloco_stone_wall_5115_3769_z0 = bpy.data.meshes.new('Bloco_stone_wall_5115_3769_z0')
me_bloco_stone_wall_5115_3769_z0.from_pydata([(-0.175, -0.5, -1.2), (0.175, -0.5, -1.2), (0.175, 0.5, -1.2), (-0.175, 0.5, -1.2), (-0.175, -0.5, 1.2), (0.175, -0.5, 1.2), (0.175, 0.5, 1.2), (-0.175, 0.5, 1.2)], [], [(0, 1, 2, 3), (4, 7, 6, 5), (0, 4, 5, 1), (2, 6, 7, 3), (0, 3, 7, 4), (1, 5, 6, 2)])
me_bloco_stone_wall_5115_3769_z0.materials.append(mat_mat_parede_interna)
me_bloco_stone_wall_5115_3769_z0.update()

# ---- objects
ob_parede_externa_norte_y3761_x5112_5119 = bpy.data.objects.new('Parede_Externa_Norte_Y3761_X5112_5119', None)
ob_bloco_stone_wall_5112_3761_z0 = bpy.data.objects.new('Bloco_stone_wall_5112_3761_z0', me_bloco_stone_wall_5112_3761_z0)
ob_bloco_stone_wall_5113_3761_z0 = bpy.data.objects.new('Bloco_stone_wall_5113_3761_z0', me_bloco_stone_wall_5113_3761_z0)
ob_bloco_stone_wall_5113_3761_z0_001 = bpy.data.objects.new('Bloco_stone_wall_5113_3761_z0.001', me_bloco_stone_wall_5113_3761_z0_001)
ob_bloco_stone_wall_5114_3761_z0 = bpy.data.objects.new('Bloco_stone_wall_5114_3761_z0', me_bloco_stone_wall_5114_3761_z0)
ob_bloco_stone_wall_5115_3761_z0 = bpy.data.objects.new('Bloco_stone_wall_5115_3761_z0', me_bloco_stone_wall_5115_3761_z0)
ob_bloco_stone_wall_5116_3761_z0 = bpy.data.objects.new('Bloco_stone_wall_5116_3761_z0', me_bloco_stone_wall_5116_3761_z0)
ob_bloco_stone_wall_5117_3761_z0 = bpy.data.objects.new('Bloco_stone_wall_5117_3761_z0', me_bloco_stone_wall_5117_3761_z0)
ob_bloco_stone_wall_5118_3761_z0 = bpy.data.objects.new('Bloco_stone_wall_5118_3761_z0', me_bloco_stone_wall_5118_3761_z0)
ob_bloco_stone_wall_5119_3761_z0 = bpy.data.objects.new('Bloco_stone_wall_5119_3761_z0', me_bloco_stone_wall_5119_3761_z0)
ob_parede_externa_sul_y3772_x5115_5115 = bpy.data.objects.new('Parede_Externa_Sul_Y3772_X5115_5115', None)
ob_bloco_wall_torch_5115_3772_z15 = bpy.data.objects.new('Bloco_wall_torch_5115_3772_z15', me_bloco_wall_torch_5115_3772_z15)
ob_parede_externa_leste_x5119_y3769_3772 = bpy.data.objects.new('Parede_Externa_Leste_X5119_Y3769_3772', None)
ob_bloco_stone_wall_5119_3769_z0 = bpy.data.objects.new('Bloco_stone_wall_5119_3769_z0', me_bloco_stone_wall_5119_3769_z0)
ob_bloco_stone_wall_5119_3770_z0 = bpy.data.objects.new('Bloco_stone_wall_5119_3770_z0', me_bloco_stone_wall_5119_3770_z0)
ob_bloco_stone_wall_5119_3771_z0 = bpy.data.objects.new('Bloco_stone_wall_5119_3771_z0', me_bloco_stone_wall_5119_3771_z0)
ob_bloco_stone_wall_5119_3771_z0_001 = bpy.data.objects.new('Bloco_stone_wall_5119_3771_z0.001', me_bloco_stone_wall_5119_3771_z0_001)
ob_bloco_stone_wall_5119_3772_z0 = bpy.data.objects.new('Bloco_stone_wall_5119_3772_z0', me_bloco_stone_wall_5119_3772_z0)
ob_parede_interna_ew_02_y3762_x5114_5115 = bpy.data.objects.new('Parede_Interna_EW_02_Y3762_X5114_5115', None)
ob_bloco_stone_wall_5114_3762_z0 = bpy.data.objects.new('Bloco_stone_wall_5114_3762_z0', me_bloco_stone_wall_5114_3762_z0)
ob_bloco_stone_wall_5115_3762_z0 = bpy.data.objects.new('Bloco_stone_wall_5115_3762_z0', me_bloco_stone_wall_5115_3762_z0)
ob_parede_interna_ew_03_y3763_x5112_5119 = bpy.data.objects.new('Parede_Interna_EW_03_Y3763_X5112_5119', None)
ob_bloco_stone_wall_5112_3763_z0 = bpy.data.objects.new('Bloco_stone_wall_5112_3763_z0', me_bloco_stone_wall_5112_3763_z0)
ob_bloco_stone_wall_5113_3763_z0 = bpy.data.objects.new('Bloco_stone_wall_5113_3763_z0', me_bloco_stone_wall_5113_3763_z0)
ob_bloco_stone_wall_5114_3763_z0 = bpy.data.objects.new('Bloco_stone_wall_5114_3763_z0', me_bloco_stone_wall_5114_3763_z0)
ob_bloco_stone_wall_5115_3763_z0 = bpy.data.objects.new('Bloco_stone_wall_5115_3763_z0', me_bloco_stone_wall_5115_3763_z0)
ob_bloco_stone_wall_5116_3763_z0 = bpy.data.objects.new('Bloco_stone_wall_5116_3763_z0', me_bloco_stone_wall_5116_3763_z0)
ob_bloco_stone_wall_5117_3763_z0 = bpy.data.objects.new('Bloco_stone_wall_5117_3763_z0', me_bloco_stone_wall_5117_3763_z0)
ob_bloco_stone_wall_5118_3763_z0 = bpy.data.objects.new('Bloco_stone_wall_5118_3763_z0', me_bloco_stone_wall_5118_3763_z0)
ob_bloco_stone_wall_5119_3763_z0 = bpy.data.objects.new('Bloco_stone_wall_5119_3763_z0', me_bloco_stone_wall_5119_3763_z0)
ob_parede_interna_ew_04_y3769_x5112_5113 = bpy.data.objects.new('Parede_Interna_EW_04_Y3769_X5112_5113', None)
ob_bloco_stone_wall_5112_3769_z0 = bpy.data.objects.new('Bloco_stone_wall_5112_3769_z0', me_bloco_stone_wall_5112_3769_z0)
ob_bloco_stone_wall_5113_3769_z0 = bpy.data.objects.new('Bloco_stone_wall_5113_3769_z0', me_bloco_stone_wall_5113_3769_z0)
ob_parede_interna_ew_05_y3770_x5114_5115 = bpy.data.objects.new('Parede_Interna_EW_05_Y3770_X5114_5115', None)
ob_bloco_stone_wall_5114_3770_z0 = bpy.data.objects.new('Bloco_stone_wall_5114_3770_z0', me_bloco_stone_wall_5114_3770_z0)
ob_bloco_stone_wall_5115_3770_z0 = bpy.data.objects.new('Bloco_stone_wall_5115_3770_z0', me_bloco_stone_wall_5115_3770_z0)
ob_parede_interna_ew_06_y3771_x5112_5116 = bpy.data.objects.new('Parede_Interna_EW_06_Y3771_X5112_5116', None)
ob_bloco_stone_wall_5112_3771_z0 = bpy.data.objects.new('Bloco_stone_wall_5112_3771_z0', me_bloco_stone_wall_5112_3771_z0)
ob_bloco_stone_wall_5113_3771_z0 = bpy.data.objects.new('Bloco_stone_wall_5113_3771_z0', me_bloco_stone_wall_5113_3771_z0)
ob_bloco_stone_wall_5114_3771_z0 = bpy.data.objects.new('Bloco_stone_wall_5114_3771_z0', me_bloco_stone_wall_5114_3771_z0)
ob_bloco_stone_wall_5115_3771_z0 = bpy.data.objects.new('Bloco_stone_wall_5115_3771_z0', me_bloco_stone_wall_5115_3771_z0)
ob_bloco_wall_torch_5116_3771_z15 = bpy.data.objects.new('Bloco_wall_torch_5116_3771_z15', me_bloco_wall_torch_5116_3771_z15)
ob_parede_interna_ns_08_x5113_y3764_3768 = bpy.data.objects.new('Parede_Interna_NS_08_X5113_Y3764_3768', None)
ob_bloco_stone_wall_5113_3764_z0 = bpy.data.objects.new('Bloco_stone_wall_5113_3764_z0', me_bloco_stone_wall_5113_3764_z0)
ob_bloco_stone_wall_5113_3765_z0 = bpy.data.objects.new('Bloco_stone_wall_5113_3765_z0', me_bloco_stone_wall_5113_3765_z0)
ob_bloco_stone_wall_5113_3766_z0 = bpy.data.objects.new('Bloco_stone_wall_5113_3766_z0', me_bloco_stone_wall_5113_3766_z0)
ob_bloco_stone_wall_5113_3767_z0 = bpy.data.objects.new('Bloco_stone_wall_5113_3767_z0', me_bloco_stone_wall_5113_3767_z0)
ob_bloco_stone_wall_5113_3768_z0 = bpy.data.objects.new('Bloco_stone_wall_5113_3768_z0', me_bloco_stone_wall_5113_3768_z0)
ob_parede_interna_ns_09_x5115_y3764_3769 = bpy.data.objects.new('Parede_Interna_NS_09_X5115_Y3764_3769', None)
ob_bloco_stone_wall_5115_3764_z0 = bpy.data.objects.new('Bloco_stone_wall_5115_3764_z0', me_bloco_stone_wall_5115_3764_z0)
ob_bloco_stone_wall_5115_3765_z0 = bpy.data.objects.new('Bloco_stone_wall_5115_3765_z0', me_bloco_stone_wall_5115_3765_z0)
ob_bloco_stone_wall_5115_3766_z0 = bpy.data.objects.new('Bloco_stone_wall_5115_3766_z0', me_bloco_stone_wall_5115_3766_z0)
ob_bloco_stone_wall_5115_3767_z0 = bpy.data.objects.new('Bloco_stone_wall_5115_3767_z0', me_bloco_stone_wall_5115_3767_z0)
ob_bloco_stone_wall_5115_3768_z0 = bpy.data.objects.new('Bloco_stone_wall_5115_3768_z0', me_bloco_stone_wall_5115_3768_z0)
ob_bloco_stone_wall_5115_3769_z0 = bpy.data.objects.new('Bloco_stone_wall_5115_3769_z0', me_bloco_stone_wall_5115_3769_z0)

# ---- transforms, parenting, visibility, modifiers, constraints
ob_parede_externa_norte_y3761_x5112_5119.location = (0.0, -5.5, 0.0)
ob_parede_externa_norte_y3761_x5112_5119.empty_display_type = 'CUBE'
ob_bloco_stone_wall_5112_3761_z0.parent = ob_parede_externa_norte_y3761_x5112_5119
ob_bloco_stone_wall_5112_3761_z0.matrix_parent_inverse = Matrix(((1.0, -0.0, 0.0, -0.0), (-0.0, 1.0, -0.0, 5.5), (0.0, -0.0, 1.0, -0.0), (-0.0, 0.0, -0.0, 1.0)))
ob_bloco_stone_wall_5112_3761_z0.location = (-3.5, -5.825, 1.2)
ob_bloco_stone_wall_5113_3761_z0.parent = ob_parede_externa_norte_y3761_x5112_5119
ob_bloco_stone_wall_5113_3761_z0.matrix_parent_inverse = Matrix(((1.0, -0.0, 0.0, -0.0), (-0.0, 1.0, -0.0, 5.5), (0.0, -0.0, 1.0, -0.0), (-0.0, 0.0, -0.0, 1.0)))
ob_bloco_stone_wall_5113_3761_z0.location = (-2.5, -5.825, 1.2)
ob_bloco_stone_wall_5113_3761_z0_001.parent = ob_parede_externa_norte_y3761_x5112_5119
ob_bloco_stone_wall_5113_3761_z0_001.matrix_parent_inverse = Matrix(((1.0, -0.0, 0.0, -0.0), (-0.0, 1.0, -0.0, 5.5), (0.0, -0.0, 1.0, -0.0), (-0.0, 0.0, -0.0, 1.0)))
ob_bloco_stone_wall_5113_3761_z0_001.location = (-2.5, -5.825, 1.2)
ob_bloco_stone_wall_5114_3761_z0.parent = ob_parede_externa_norte_y3761_x5112_5119
ob_bloco_stone_wall_5114_3761_z0.matrix_parent_inverse = Matrix(((1.0, -0.0, 0.0, -0.0), (-0.0, 1.0, -0.0, 5.5), (0.0, -0.0, 1.0, -0.0), (-0.0, 0.0, -0.0, 1.0)))
ob_bloco_stone_wall_5114_3761_z0.location = (-1.5, -5.825, 1.2)
ob_bloco_stone_wall_5115_3761_z0.parent = ob_parede_externa_norte_y3761_x5112_5119
ob_bloco_stone_wall_5115_3761_z0.matrix_parent_inverse = Matrix(((1.0, -0.0, 0.0, -0.0), (-0.0, 1.0, -0.0, 5.5), (0.0, -0.0, 1.0, -0.0), (-0.0, 0.0, -0.0, 1.0)))
ob_bloco_stone_wall_5115_3761_z0.location = (-0.5, -5.825, 1.2)
ob_bloco_stone_wall_5116_3761_z0.parent = ob_parede_externa_norte_y3761_x5112_5119
ob_bloco_stone_wall_5116_3761_z0.matrix_parent_inverse = Matrix(((1.0, -0.0, 0.0, -0.0), (-0.0, 1.0, -0.0, 5.5), (0.0, -0.0, 1.0, -0.0), (-0.0, 0.0, -0.0, 1.0)))
ob_bloco_stone_wall_5116_3761_z0.location = (0.5, -5.825, 1.2)
ob_bloco_stone_wall_5117_3761_z0.parent = ob_parede_externa_norte_y3761_x5112_5119
ob_bloco_stone_wall_5117_3761_z0.matrix_parent_inverse = Matrix(((1.0, -0.0, 0.0, -0.0), (-0.0, 1.0, -0.0, 5.5), (0.0, -0.0, 1.0, -0.0), (-0.0, 0.0, -0.0, 1.0)))
ob_bloco_stone_wall_5117_3761_z0.location = (1.5, -5.825, 1.2)
ob_bloco_stone_wall_5118_3761_z0.parent = ob_parede_externa_norte_y3761_x5112_5119
ob_bloco_stone_wall_5118_3761_z0.matrix_parent_inverse = Matrix(((1.0, -0.0, 0.0, -0.0), (-0.0, 1.0, -0.0, 5.5), (0.0, -0.0, 1.0, -0.0), (-0.0, 0.0, -0.0, 1.0)))
ob_bloco_stone_wall_5118_3761_z0.location = (2.5, -5.825, 1.2)
ob_bloco_stone_wall_5119_3761_z0.parent = ob_parede_externa_norte_y3761_x5112_5119
ob_bloco_stone_wall_5119_3761_z0.matrix_parent_inverse = Matrix(((1.0, -0.0, 0.0, -0.0), (-0.0, 1.0, -0.0, 5.5), (0.0, -0.0, 1.0, -0.0), (-0.0, 0.0, -0.0, 1.0)))
ob_bloco_stone_wall_5119_3761_z0.location = (3.5, -5.825, 1.2)
ob_parede_externa_sul_y3772_x5115_5115.location = (-0.5, 5.5, 1.8)
ob_parede_externa_sul_y3772_x5115_5115.empty_display_type = 'CUBE'
ob_bloco_wall_torch_5115_3772_z15.parent = ob_parede_externa_sul_y3772_x5115_5115
ob_bloco_wall_torch_5115_3772_z15.matrix_parent_inverse = Matrix(((1.0, -0.0, 0.0, 0.5), (-0.0, 1.0, -0.0, -5.5), (0.0, -0.0, 1.0, -1.8), (-0.0, 0.0, -0.0, 1.0)))
ob_bloco_wall_torch_5115_3772_z15.location = (-0.5, 5.175, 2.7)
ob_parede_externa_leste_x5119_y3769_3772.location = (3.5, 4.0, 0.0)
ob_parede_externa_leste_x5119_y3769_3772.empty_display_type = 'CUBE'
ob_bloco_stone_wall_5119_3769_z0.parent = ob_parede_externa_leste_x5119_y3769_3772
ob_bloco_stone_wall_5119_3769_z0.matrix_parent_inverse = Matrix(((1.0, -0.0, 0.0, -3.5), (-0.0, 1.0, -0.0, -4.0), (0.0, -0.0, 1.0, -0.0), (-0.0, 0.0, -0.0, 1.0)))
ob_bloco_stone_wall_5119_3769_z0.location = (3.175, 2.5, 1.2)
ob_bloco_stone_wall_5119_3770_z0.parent = ob_parede_externa_leste_x5119_y3769_3772
ob_bloco_stone_wall_5119_3770_z0.matrix_parent_inverse = Matrix(((1.0, -0.0, 0.0, -3.5), (-0.0, 1.0, -0.0, -4.0), (0.0, -0.0, 1.0, -0.0), (-0.0, 0.0, -0.0, 1.0)))
ob_bloco_stone_wall_5119_3770_z0.location = (3.175, 3.5, 1.2)
ob_bloco_stone_wall_5119_3771_z0.parent = ob_parede_externa_leste_x5119_y3769_3772
ob_bloco_stone_wall_5119_3771_z0.matrix_parent_inverse = Matrix(((1.0, -0.0, 0.0, -3.5), (-0.0, 1.0, -0.0, -4.0), (0.0, -0.0, 1.0, -0.0), (-0.0, 0.0, -0.0, 1.0)))
ob_bloco_stone_wall_5119_3771_z0.location = (3.175, 4.5, 1.2)
ob_bloco_stone_wall_5119_3771_z0_001.parent = ob_parede_externa_leste_x5119_y3769_3772
ob_bloco_stone_wall_5119_3771_z0_001.matrix_parent_inverse = Matrix(((1.0, -0.0, 0.0, -3.5), (-0.0, 1.0, -0.0, -4.0), (0.0, -0.0, 1.0, -0.0), (-0.0, 0.0, -0.0, 1.0)))
ob_bloco_stone_wall_5119_3771_z0_001.location = (3.175, 4.5, 1.2)
ob_bloco_stone_wall_5119_3772_z0.parent = ob_parede_externa_leste_x5119_y3769_3772
ob_bloco_stone_wall_5119_3772_z0.matrix_parent_inverse = Matrix(((1.0, -0.0, 0.0, -3.5), (-0.0, 1.0, -0.0, -4.0), (0.0, -0.0, 1.0, -0.0), (-0.0, 0.0, -0.0, 1.0)))
ob_bloco_stone_wall_5119_3772_z0.location = (3.175, 5.5, 1.2)
ob_parede_interna_ew_02_y3762_x5114_5115.location = (-1.0, -4.5, 0.0)
ob_parede_interna_ew_02_y3762_x5114_5115.empty_display_type = 'CUBE'
ob_bloco_stone_wall_5114_3762_z0.parent = ob_parede_interna_ew_02_y3762_x5114_5115
ob_bloco_stone_wall_5114_3762_z0.matrix_parent_inverse = Matrix(((1.0, -0.0, 0.0, 1.0), (-0.0, 1.0, -0.0, 4.5), (0.0, -0.0, 1.0, -0.0), (-0.0, 0.0, -0.0, 1.0)))
ob_bloco_stone_wall_5114_3762_z0.location = (-1.5, -4.825, 1.32)
ob_bloco_stone_wall_5115_3762_z0.parent = ob_parede_interna_ew_02_y3762_x5114_5115
ob_bloco_stone_wall_5115_3762_z0.matrix_parent_inverse = Matrix(((1.0, -0.0, 0.0, 1.0), (-0.0, 1.0, -0.0, 4.5), (0.0, -0.0, 1.0, -0.0), (-0.0, 0.0, -0.0, 1.0)))
ob_bloco_stone_wall_5115_3762_z0.location = (-0.5, -4.825, 1.32)
ob_parede_interna_ew_03_y3763_x5112_5119.location = (0.0, -3.5, 0.0)
ob_parede_interna_ew_03_y3763_x5112_5119.empty_display_type = 'CUBE'
ob_bloco_stone_wall_5112_3763_z0.parent = ob_parede_interna_ew_03_y3763_x5112_5119
ob_bloco_stone_wall_5112_3763_z0.matrix_parent_inverse = Matrix(((1.0, -0.0, 0.0, -0.0), (-0.0, 1.0, -0.0, 3.5), (0.0, -0.0, 1.0, -0.0), (-0.0, 0.0, -0.0, 1.0)))
ob_bloco_stone_wall_5112_3763_z0.location = (-3.5, -3.825, 1.2)
ob_bloco_stone_wall_5113_3763_z0.parent = ob_parede_interna_ew_03_y3763_x5112_5119
ob_bloco_stone_wall_5113_3763_z0.matrix_parent_inverse = Matrix(((1.0, -0.0, 0.0, -0.0), (-0.0, 1.0, -0.0, 3.5), (0.0, -0.0, 1.0, -0.0), (-0.0, 0.0, -0.0, 1.0)))
ob_bloco_stone_wall_5113_3763_z0.location = (-2.5, -3.825, 1.2)
ob_bloco_stone_wall_5114_3763_z0.parent = ob_parede_interna_ew_03_y3763_x5112_5119
ob_bloco_stone_wall_5114_3763_z0.matrix_parent_inverse = Matrix(((1.0, -0.0, 0.0, -0.0), (-0.0, 1.0, -0.0, 3.5), (0.0, -0.0, 1.0, -0.0), (-0.0, 0.0, -0.0, 1.0)))
ob_bloco_stone_wall_5114_3763_z0.location = (-1.5, -3.825, 1.32)
ob_bloco_stone_wall_5115_3763_z0.parent = ob_parede_interna_ew_03_y3763_x5112_5119
ob_bloco_stone_wall_5115_3763_z0.matrix_parent_inverse = Matrix(((1.0, -0.0, 0.0, -0.0), (-0.0, 1.0, -0.0, 3.5), (0.0, -0.0, 1.0, -0.0), (-0.0, 0.0, -0.0, 1.0)))
ob_bloco_stone_wall_5115_3763_z0.location = (-0.5, -3.825, 1.32)
ob_bloco_stone_wall_5116_3763_z0.parent = ob_parede_interna_ew_03_y3763_x5112_5119
ob_bloco_stone_wall_5116_3763_z0.matrix_parent_inverse = Matrix(((1.0, -0.0, 0.0, -0.0), (-0.0, 1.0, -0.0, 3.5), (0.0, -0.0, 1.0, -0.0), (-0.0, 0.0, -0.0, 1.0)))
ob_bloco_stone_wall_5116_3763_z0.location = (0.5, -3.825, 1.2)
ob_bloco_stone_wall_5117_3763_z0.parent = ob_parede_interna_ew_03_y3763_x5112_5119
ob_bloco_stone_wall_5117_3763_z0.matrix_parent_inverse = Matrix(((1.0, -0.0, 0.0, -0.0), (-0.0, 1.0, -0.0, 3.5), (0.0, -0.0, 1.0, -0.0), (-0.0, 0.0, -0.0, 1.0)))
ob_bloco_stone_wall_5117_3763_z0.location = (1.5, -3.825, 1.2)
ob_bloco_stone_wall_5118_3763_z0.parent = ob_parede_interna_ew_03_y3763_x5112_5119
ob_bloco_stone_wall_5118_3763_z0.matrix_parent_inverse = Matrix(((1.0, -0.0, 0.0, -0.0), (-0.0, 1.0, -0.0, 3.5), (0.0, -0.0, 1.0, -0.0), (-0.0, 0.0, -0.0, 1.0)))
ob_bloco_stone_wall_5118_3763_z0.location = (2.5, -3.825, 1.2)
ob_bloco_stone_wall_5119_3763_z0.parent = ob_parede_interna_ew_03_y3763_x5112_5119
ob_bloco_stone_wall_5119_3763_z0.matrix_parent_inverse = Matrix(((1.0, -0.0, 0.0, -0.0), (-0.0, 1.0, -0.0, 3.5), (0.0, -0.0, 1.0, -0.0), (-0.0, 0.0, -0.0, 1.0)))
ob_bloco_stone_wall_5119_3763_z0.location = (3.5, -3.825, 1.2)
ob_parede_interna_ew_04_y3769_x5112_5113.location = (-3.0, 2.5, 0.0)
ob_parede_interna_ew_04_y3769_x5112_5113.empty_display_type = 'CUBE'
ob_bloco_stone_wall_5112_3769_z0.parent = ob_parede_interna_ew_04_y3769_x5112_5113
ob_bloco_stone_wall_5112_3769_z0.matrix_parent_inverse = Matrix(((1.0, -0.0, 0.0, 3.0), (-0.0, 1.0, -0.0, -2.5), (0.0, -0.0, 1.0, -0.0), (-0.0, 0.0, -0.0, 1.0)))
ob_bloco_stone_wall_5112_3769_z0.location = (-3.5, 2.175, 1.2)
ob_bloco_stone_wall_5113_3769_z0.parent = ob_parede_interna_ew_04_y3769_x5112_5113
ob_bloco_stone_wall_5113_3769_z0.matrix_parent_inverse = Matrix(((1.0, -0.0, 0.0, 3.0), (-0.0, 1.0, -0.0, -2.5), (0.0, -0.0, 1.0, -0.0), (-0.0, 0.0, -0.0, 1.0)))
ob_bloco_stone_wall_5113_3769_z0.location = (-2.5, 2.175, 1.2)
ob_parede_interna_ew_05_y3770_x5114_5115.location = (-1.0, 3.5, 0.0)
ob_parede_interna_ew_05_y3770_x5114_5115.empty_display_type = 'CUBE'
ob_bloco_stone_wall_5114_3770_z0.parent = ob_parede_interna_ew_05_y3770_x5114_5115
ob_bloco_stone_wall_5114_3770_z0.matrix_parent_inverse = Matrix(((1.0, -0.0, 0.0, 1.0), (-0.0, 1.0, -0.0, -3.5), (0.0, -0.0, 1.0, -0.0), (-0.0, 0.0, -0.0, 1.0)))
ob_bloco_stone_wall_5114_3770_z0.location = (-1.5, 3.175, 1.32)
ob_bloco_stone_wall_5115_3770_z0.parent = ob_parede_interna_ew_05_y3770_x5114_5115
ob_bloco_stone_wall_5115_3770_z0.matrix_parent_inverse = Matrix(((1.0, -0.0, 0.0, 1.0), (-0.0, 1.0, -0.0, -3.5), (0.0, -0.0, 1.0, -0.0), (-0.0, 0.0, -0.0, 1.0)))
ob_bloco_stone_wall_5115_3770_z0.location = (-0.5, 3.175, 1.32)
ob_parede_interna_ew_06_y3771_x5112_5116.location = (-1.5, 4.5, 0.0)
ob_parede_interna_ew_06_y3771_x5112_5116.empty_display_type = 'CUBE'
ob_bloco_stone_wall_5112_3771_z0.parent = ob_parede_interna_ew_06_y3771_x5112_5116
ob_bloco_stone_wall_5112_3771_z0.matrix_parent_inverse = Matrix(((1.0, -0.0, 0.0, 1.5), (-0.0, 1.0, -0.0, -4.5), (0.0, -0.0, 1.0, -0.0), (-0.0, 0.0, -0.0, 1.0)))
ob_bloco_stone_wall_5112_3771_z0.location = (-3.5, 4.175, 1.2)
ob_bloco_stone_wall_5113_3771_z0.parent = ob_parede_interna_ew_06_y3771_x5112_5116
ob_bloco_stone_wall_5113_3771_z0.matrix_parent_inverse = Matrix(((1.0, -0.0, 0.0, 1.5), (-0.0, 1.0, -0.0, -4.5), (0.0, -0.0, 1.0, -0.0), (-0.0, 0.0, -0.0, 1.0)))
ob_bloco_stone_wall_5113_3771_z0.location = (-2.5, 4.175, 1.2)
ob_bloco_stone_wall_5114_3771_z0.parent = ob_parede_interna_ew_06_y3771_x5112_5116
ob_bloco_stone_wall_5114_3771_z0.matrix_parent_inverse = Matrix(((1.0, -0.0, 0.0, 1.5), (-0.0, 1.0, -0.0, -4.5), (0.0, -0.0, 1.0, -0.0), (-0.0, 0.0, -0.0, 1.0)))
ob_bloco_stone_wall_5114_3771_z0.location = (-1.5, 4.175, 1.32)
ob_bloco_stone_wall_5115_3771_z0.parent = ob_parede_interna_ew_06_y3771_x5112_5116
ob_bloco_stone_wall_5115_3771_z0.matrix_parent_inverse = Matrix(((1.0, -0.0, 0.0, 1.5), (-0.0, 1.0, -0.0, -4.5), (0.0, -0.0, 1.0, -0.0), (-0.0, 0.0, -0.0, 1.0)))
ob_bloco_stone_wall_5115_3771_z0.location = (-0.5, 4.175, 1.32)
ob_bloco_wall_torch_5116_3771_z15.parent = ob_parede_interna_ew_06_y3771_x5112_5116
ob_bloco_wall_torch_5116_3771_z15.matrix_parent_inverse = Matrix(((1.0, -0.0, 0.0, 1.5), (-0.0, 1.0, -0.0, -4.5), (0.0, -0.0, 1.0, -0.0), (-0.0, 0.0, -0.0, 1.0)))
ob_bloco_wall_torch_5116_3771_z15.location = (0.5, 4.175, 2.7)
ob_parede_interna_ns_08_x5113_y3764_3768.location = (-2.5, -0.5, 0.0)
ob_parede_interna_ns_08_x5113_y3764_3768.empty_display_type = 'CUBE'
ob_bloco_stone_wall_5113_3764_z0.parent = ob_parede_interna_ns_08_x5113_y3764_3768
ob_bloco_stone_wall_5113_3764_z0.matrix_parent_inverse = Matrix(((1.0, -0.0, 0.0, 2.5), (-0.0, 1.0, -0.0, 0.5), (0.0, -0.0, 1.0, -0.0), (-0.0, 0.0, -0.0, 1.0)))
ob_bloco_stone_wall_5113_3764_z0.location = (-2.825, -2.5, 1.2)
ob_bloco_stone_wall_5113_3765_z0.parent = ob_parede_interna_ns_08_x5113_y3764_3768
ob_bloco_stone_wall_5113_3765_z0.matrix_parent_inverse = Matrix(((1.0, -0.0, 0.0, 2.5), (-0.0, 1.0, -0.0, 0.5), (0.0, -0.0, 1.0, -0.0), (-0.0, 0.0, -0.0, 1.0)))
ob_bloco_stone_wall_5113_3765_z0.location = (-2.825, -1.5, 1.2)
ob_bloco_stone_wall_5113_3766_z0.parent = ob_parede_interna_ns_08_x5113_y3764_3768
ob_bloco_stone_wall_5113_3766_z0.matrix_parent_inverse = Matrix(((1.0, -0.0, 0.0, 2.5), (-0.0, 1.0, -0.0, 0.5), (0.0, -0.0, 1.0, -0.0), (-0.0, 0.0, -0.0, 1.0)))
ob_bloco_stone_wall_5113_3766_z0.location = (-2.825, -0.5, 1.2)
ob_bloco_stone_wall_5113_3767_z0.parent = ob_parede_interna_ns_08_x5113_y3764_3768
ob_bloco_stone_wall_5113_3767_z0.matrix_parent_inverse = Matrix(((1.0, -0.0, 0.0, 2.5), (-0.0, 1.0, -0.0, 0.5), (0.0, -0.0, 1.0, -0.0), (-0.0, 0.0, -0.0, 1.0)))
ob_bloco_stone_wall_5113_3767_z0.location = (-2.825, 0.5, 1.2)
ob_bloco_stone_wall_5113_3768_z0.parent = ob_parede_interna_ns_08_x5113_y3764_3768
ob_bloco_stone_wall_5113_3768_z0.matrix_parent_inverse = Matrix(((1.0, -0.0, 0.0, 2.5), (-0.0, 1.0, -0.0, 0.5), (0.0, -0.0, 1.0, -0.0), (-0.0, 0.0, -0.0, 1.0)))
ob_bloco_stone_wall_5113_3768_z0.location = (-2.825, 1.5, 1.2)
ob_parede_interna_ns_09_x5115_y3764_3769.location = (-0.5, 0.0, 0.0)
ob_parede_interna_ns_09_x5115_y3764_3769.empty_display_type = 'CUBE'
ob_bloco_stone_wall_5115_3764_z0.parent = ob_parede_interna_ns_09_x5115_y3764_3769
ob_bloco_stone_wall_5115_3764_z0.matrix_parent_inverse = Matrix(((1.0, -0.0, 0.0, 0.5), (-0.0, 1.0, -0.0, 0.0), (0.0, -0.0, 1.0, -0.0), (-0.0, 0.0, -0.0, 1.0)))
ob_bloco_stone_wall_5115_3764_z0.location = (-0.825, -2.5, 1.2)
ob_bloco_stone_wall_5115_3765_z0.parent = ob_parede_interna_ns_09_x5115_y3764_3769
ob_bloco_stone_wall_5115_3765_z0.matrix_parent_inverse = Matrix(((1.0, -0.0, 0.0, 0.5), (-0.0, 1.0, -0.0, 0.0), (0.0, -0.0, 1.0, -0.0), (-0.0, 0.0, -0.0, 1.0)))
ob_bloco_stone_wall_5115_3765_z0.location = (-0.825, -1.5, 1.2)
ob_bloco_stone_wall_5115_3766_z0.parent = ob_parede_interna_ns_09_x5115_y3764_3769
ob_bloco_stone_wall_5115_3766_z0.matrix_parent_inverse = Matrix(((1.0, -0.0, 0.0, 0.5), (-0.0, 1.0, -0.0, 0.0), (0.0, -0.0, 1.0, -0.0), (-0.0, 0.0, -0.0, 1.0)))
ob_bloco_stone_wall_5115_3766_z0.location = (-0.825, -0.5, 1.2)
ob_bloco_stone_wall_5115_3767_z0.parent = ob_parede_interna_ns_09_x5115_y3764_3769
ob_bloco_stone_wall_5115_3767_z0.matrix_parent_inverse = Matrix(((1.0, -0.0, 0.0, 0.5), (-0.0, 1.0, -0.0, 0.0), (0.0, -0.0, 1.0, -0.0), (-0.0, 0.0, -0.0, 1.0)))
ob_bloco_stone_wall_5115_3767_z0.location = (-0.825, 0.5, 1.2)
ob_bloco_stone_wall_5115_3768_z0.parent = ob_parede_interna_ns_09_x5115_y3764_3769
ob_bloco_stone_wall_5115_3768_z0.matrix_parent_inverse = Matrix(((1.0, -0.0, 0.0, 0.5), (-0.0, 1.0, -0.0, 0.0), (0.0, -0.0, 1.0, -0.0), (-0.0, 0.0, -0.0, 1.0)))
ob_bloco_stone_wall_5115_3768_z0.location = (-0.825, 1.5, 1.2)
ob_bloco_stone_wall_5115_3769_z0.parent = ob_parede_interna_ns_09_x5115_y3764_3769
ob_bloco_stone_wall_5115_3769_z0.matrix_parent_inverse = Matrix(((1.0, -0.0, 0.0, 0.5), (-0.0, 1.0, -0.0, 0.0), (0.0, -0.0, 1.0, -0.0), (-0.0, 0.0, -0.0, 1.0)))
ob_bloco_stone_wall_5115_3769_z0.location = (-0.825, 2.5, 1.2)

# ---- collection membership
col_01_paredes_externas.objects.link(ob_parede_externa_norte_y3761_x5112_5119)
col_01_paredes_externas.objects.link(ob_bloco_stone_wall_5112_3761_z0)
col_01_paredes_externas.objects.link(ob_bloco_stone_wall_5113_3761_z0)
col_01_paredes_externas.objects.link(ob_bloco_stone_wall_5113_3761_z0_001)
col_01_paredes_externas.objects.link(ob_bloco_stone_wall_5114_3761_z0)
col_01_paredes_externas.objects.link(ob_bloco_stone_wall_5115_3761_z0)
col_01_paredes_externas.objects.link(ob_bloco_stone_wall_5116_3761_z0)
col_01_paredes_externas.objects.link(ob_bloco_stone_wall_5117_3761_z0)
col_01_paredes_externas.objects.link(ob_bloco_stone_wall_5118_3761_z0)
col_01_paredes_externas.objects.link(ob_bloco_stone_wall_5119_3761_z0)
col_01_paredes_externas.objects.link(ob_parede_externa_sul_y3772_x5115_5115)
col_01_paredes_externas.objects.link(ob_bloco_wall_torch_5115_3772_z15)
col_01_paredes_externas.objects.link(ob_parede_externa_leste_x5119_y3769_3772)
col_01_paredes_externas.objects.link(ob_bloco_stone_wall_5119_3769_z0)
col_01_paredes_externas.objects.link(ob_bloco_stone_wall_5119_3770_z0)
col_01_paredes_externas.objects.link(ob_bloco_stone_wall_5119_3771_z0)
col_01_paredes_externas.objects.link(ob_bloco_stone_wall_5119_3771_z0_001)
col_01_paredes_externas.objects.link(ob_bloco_stone_wall_5119_3772_z0)
col_02_paredes_internas.objects.link(ob_parede_interna_ew_02_y3762_x5114_5115)
col_02_paredes_internas.objects.link(ob_bloco_stone_wall_5114_3762_z0)
col_02_paredes_internas.objects.link(ob_bloco_stone_wall_5115_3762_z0)
col_02_paredes_internas.objects.link(ob_parede_interna_ew_03_y3763_x5112_5119)
col_02_paredes_internas.objects.link(ob_bloco_stone_wall_5112_3763_z0)
col_02_paredes_internas.objects.link(ob_bloco_stone_wall_5113_3763_z0)
col_02_paredes_internas.objects.link(ob_bloco_stone_wall_5114_3763_z0)
col_02_paredes_internas.objects.link(ob_bloco_stone_wall_5115_3763_z0)
col_02_paredes_internas.objects.link(ob_bloco_stone_wall_5116_3763_z0)
col_02_paredes_internas.objects.link(ob_bloco_stone_wall_5117_3763_z0)
col_02_paredes_internas.objects.link(ob_bloco_stone_wall_5118_3763_z0)
col_02_paredes_internas.objects.link(ob_bloco_stone_wall_5119_3763_z0)
col_02_paredes_internas.objects.link(ob_parede_interna_ew_04_y3769_x5112_5113)
col_02_paredes_internas.objects.link(ob_bloco_stone_wall_5112_3769_z0)
col_02_paredes_internas.objects.link(ob_bloco_stone_wall_5113_3769_z0)
col_02_paredes_internas.objects.link(ob_parede_interna_ew_05_y3770_x5114_5115)
col_02_paredes_internas.objects.link(ob_bloco_stone_wall_5114_3770_z0)
col_02_paredes_internas.objects.link(ob_bloco_stone_wall_5115_3770_z0)
col_02_paredes_internas.objects.link(ob_parede_interna_ew_06_y3771_x5112_5116)
col_02_paredes_internas.objects.link(ob_bloco_stone_wall_5112_3771_z0)
col_02_paredes_internas.objects.link(ob_bloco_stone_wall_5113_3771_z0)
col_02_paredes_internas.objects.link(ob_bloco_stone_wall_5114_3771_z0)
col_02_paredes_internas.objects.link(ob_bloco_stone_wall_5115_3771_z0)
col_02_paredes_internas.objects.link(ob_bloco_wall_torch_5116_3771_z15)
col_02_paredes_internas.objects.link(ob_parede_interna_ns_08_x5113_y3764_3768)
col_02_paredes_internas.objects.link(ob_bloco_stone_wall_5113_3764_z0)
col_02_paredes_internas.objects.link(ob_bloco_stone_wall_5113_3765_z0)
col_02_paredes_internas.objects.link(ob_bloco_stone_wall_5113_3766_z0)
col_02_paredes_internas.objects.link(ob_bloco_stone_wall_5113_3767_z0)
col_02_paredes_internas.objects.link(ob_bloco_stone_wall_5113_3768_z0)
col_02_paredes_internas.objects.link(ob_parede_interna_ns_09_x5115_y3764_3769)
col_02_paredes_internas.objects.link(ob_bloco_stone_wall_5115_3764_z0)
col_02_paredes_internas.objects.link(ob_bloco_stone_wall_5115_3765_z0)
col_02_paredes_internas.objects.link(ob_bloco_stone_wall_5115_3766_z0)
col_02_paredes_internas.objects.link(ob_bloco_stone_wall_5115_3767_z0)
col_02_paredes_internas.objects.link(ob_bloco_stone_wall_5115_3768_z0)
col_02_paredes_internas.objects.link(ob_bloco_stone_wall_5115_3769_z0)

# ---- scene / render settings (as saved in the file)
scene.frame_start = 1; scene.frame_end = 250; scene.frame_set(1)
scene.render.engine = 'BLENDER_EEVEE_NEXT'
scene.render.bake_bias = 0.0
scene.render.bake_samples = 0
scene.cycles.sampling_pattern = 'TABULATED_SOBOL'
scene.eevee.use_volume_custom_range = False
bpy.context.view_layer.update()

# ---- added for rendering (the .blend has no active camera and no usable light): camera, sun + grey world if the file has none
cam_auto = bpy.data.cameras.new('AutoCamera')
cam_auto.lens = 50.0
cam_auto.sensor_width = 36.0
cam_auto.clip_end = 1000.0
ob_auto_camera = bpy.data.objects.new('AutoCamera', cam_auto)
scene.collection.objects.link(ob_auto_camera)
ob_auto_camera.location = (13.7532, -16.5039, 12.8026)
ob_auto_camera.rotation_euler = (1.09748, -7.21219e-08, 0.694738)
scene.camera = ob_auto_camera
light_auto_sun = bpy.data.lights.new('AutoSun', 'SUN')
light_auto_sun.energy = 3.0
light_auto_sun.angle = 0.0523599
ob_auto_sun = bpy.data.objects.new('AutoSun', light_auto_sun)
scene.collection.objects.link(ob_auto_sun)
ob_auto_sun.rotation_euler = (0.872665, 0.174533, 0.523599)
if scene.world is None:
    world_auto = bpy.data.worlds.new('AutoWorld')
    world_auto.color = (0.3, 0.3, 0.3)
    scene.world = world_auto
bpy.context.view_layer.update()
